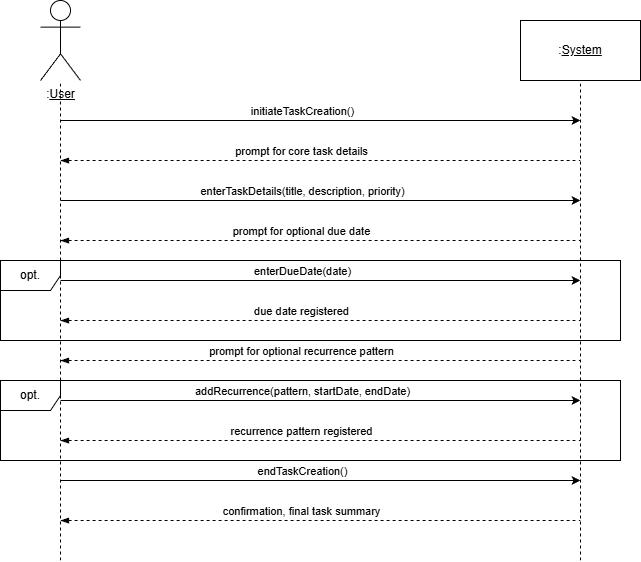

The diagram above was exported from draw.io. Its source (the exported page's mxGraphModel, read from the mxfile embedded in the PNG):
<mxGraphModel dx="1426" dy="849" grid="1" gridSize="10" guides="1" tooltips="1" connect="1" arrows="1" fold="1" page="1" pageScale="1" pageWidth="850" pageHeight="1100" math="0" shadow="0">
  <root>
    <mxCell id="0" />
    <mxCell id="1" parent="0" />
    <mxCell id="vBhcA7fGtoZaJ-pSzQyp-1" parent="1" style="shape=umlActor;verticalLabelPosition=bottom;verticalAlign=top;html=1;outlineConnect=0;" value=":&lt;u&gt;User&lt;/u&gt;" vertex="1">
      <mxGeometry height="80" width="40" x="120" y="40" as="geometry" />
    </mxCell>
    <mxCell id="vBhcA7fGtoZaJ-pSzQyp-2" edge="1" parent="1" style="endArrow=none;dashed=1;html=1;rounded=0;" target="vBhcA7fGtoZaJ-pSzQyp-1" value="">
      <mxGeometry height="50" relative="1" width="50" as="geometry">
        <mxPoint x="140" y="600" as="sourcePoint" />
        <mxPoint x="480" y="180" as="targetPoint" />
      </mxGeometry>
    </mxCell>
    <mxCell id="vBhcA7fGtoZaJ-pSzQyp-3" parent="1" style="rounded=0;whiteSpace=wrap;html=1;" value=":&lt;u&gt;System&lt;/u&gt;" vertex="1">
      <mxGeometry height="60" width="120" x="600" y="60" as="geometry" />
    </mxCell>
    <mxCell id="vBhcA7fGtoZaJ-pSzQyp-4" edge="1" parent="1" style="endArrow=none;dashed=1;html=1;rounded=0;" target="vBhcA7fGtoZaJ-pSzQyp-3" value="">
      <mxGeometry height="50" relative="1" width="50" as="geometry">
        <mxPoint x="660" y="600" as="sourcePoint" />
        <mxPoint x="670" y="150" as="targetPoint" />
      </mxGeometry>
    </mxCell>
    <mxCell id="vBhcA7fGtoZaJ-pSzQyp-5" edge="1" parent="1" style="endArrow=classic;html=1;rounded=0;" value="">
      <mxGeometry height="50" relative="1" width="50" as="geometry">
        <mxPoint x="140" y="160" as="sourcePoint" />
        <mxPoint x="660" y="160" as="targetPoint" />
      </mxGeometry>
    </mxCell>
    <mxCell id="vBhcA7fGtoZaJ-pSzQyp-6" connectable="0" parent="vBhcA7fGtoZaJ-pSzQyp-5" style="edgeLabel;html=1;align=center;verticalAlign=middle;resizable=0;points=[];" value="initiateTaskCreation()" vertex="1">
      <mxGeometry relative="1" x="-0.0276" as="geometry">
        <mxPoint x="-12" y="-10" as="offset" />
      </mxGeometry>
    </mxCell>
    <mxCell id="vBhcA7fGtoZaJ-pSzQyp-7" edge="1" parent="1" style="endArrow=none;dashed=1;html=1;rounded=0;startArrow=blockThin;startFill=1;" value="">
      <mxGeometry height="50" relative="1" width="50" as="geometry">
        <mxPoint x="140" y="200" as="sourcePoint" />
        <mxPoint x="660" y="200" as="targetPoint" />
      </mxGeometry>
    </mxCell>
    <mxCell id="vBhcA7fGtoZaJ-pSzQyp-8" connectable="0" parent="vBhcA7fGtoZaJ-pSzQyp-7" style="edgeLabel;html=1;align=center;verticalAlign=middle;resizable=0;points=[];" value="prompt for core task details" vertex="1">
      <mxGeometry relative="1" x="-0.1878" y="3" as="geometry">
        <mxPoint x="29" y="-7" as="offset" />
      </mxGeometry>
    </mxCell>
    <mxCell id="vBhcA7fGtoZaJ-pSzQyp-9" parent="1" style="shape=umlFrame;whiteSpace=wrap;html=1;pointerEvents=0;" value="opt." vertex="1">
      <mxGeometry height="80" width="620" x="80" y="420" as="geometry" />
    </mxCell>
    <mxCell id="vBhcA7fGtoZaJ-pSzQyp-10" edge="1" parent="1" style="endArrow=classic;html=1;rounded=0;" value="">
      <mxGeometry height="50" relative="1" width="50" as="geometry">
        <mxPoint x="140" y="240" as="sourcePoint" />
        <mxPoint x="660" y="240" as="targetPoint" />
      </mxGeometry>
    </mxCell>
    <mxCell id="vBhcA7fGtoZaJ-pSzQyp-11" connectable="0" parent="vBhcA7fGtoZaJ-pSzQyp-10" style="edgeLabel;html=1;align=center;verticalAlign=middle;resizable=0;points=[];" value="enterTaskDetails(title, description, priority)" vertex="1">
      <mxGeometry relative="1" x="-0.0276" as="geometry">
        <mxPoint x="-12" y="-10" as="offset" />
      </mxGeometry>
    </mxCell>
    <mxCell id="vBhcA7fGtoZaJ-pSzQyp-12" edge="1" parent="1" style="endArrow=none;dashed=1;html=1;rounded=0;startArrow=blockThin;startFill=1;" value="">
      <mxGeometry height="50" relative="1" width="50" as="geometry">
        <mxPoint x="140" y="400" as="sourcePoint" />
        <mxPoint x="660" y="400" as="targetPoint" />
      </mxGeometry>
    </mxCell>
    <mxCell id="vBhcA7fGtoZaJ-pSzQyp-13" connectable="0" parent="vBhcA7fGtoZaJ-pSzQyp-12" style="edgeLabel;html=1;align=center;verticalAlign=middle;resizable=0;points=[];" value="prompt for optional recurrence pattern" vertex="1">
      <mxGeometry relative="1" x="-0.1878" y="3" as="geometry">
        <mxPoint x="29" y="-7" as="offset" />
      </mxGeometry>
    </mxCell>
    <mxCell id="vBhcA7fGtoZaJ-pSzQyp-14" edge="1" parent="1" style="endArrow=classic;html=1;rounded=0;" value="">
      <mxGeometry height="50" relative="1" width="50" as="geometry">
        <mxPoint x="140" y="440" as="sourcePoint" />
        <mxPoint x="660" y="440" as="targetPoint" />
      </mxGeometry>
    </mxCell>
    <mxCell id="vBhcA7fGtoZaJ-pSzQyp-15" connectable="0" parent="vBhcA7fGtoZaJ-pSzQyp-14" style="edgeLabel;html=1;align=center;verticalAlign=middle;resizable=0;points=[];" value="addRecurrence(pattern, startDate, endDate)" vertex="1">
      <mxGeometry relative="1" x="-0.0276" as="geometry">
        <mxPoint x="-12" y="-10" as="offset" />
      </mxGeometry>
    </mxCell>
    <mxCell id="vBhcA7fGtoZaJ-pSzQyp-16" edge="1" parent="1" style="endArrow=none;dashed=1;html=1;rounded=0;startArrow=blockThin;startFill=1;" value="">
      <mxGeometry height="50" relative="1" width="50" as="geometry">
        <mxPoint x="140" y="480" as="sourcePoint" />
        <mxPoint x="660" y="480" as="targetPoint" />
      </mxGeometry>
    </mxCell>
    <mxCell id="vBhcA7fGtoZaJ-pSzQyp-17" connectable="0" parent="vBhcA7fGtoZaJ-pSzQyp-16" style="edgeLabel;html=1;align=center;verticalAlign=middle;resizable=0;points=[];" value="recurrence pattern registered" vertex="1">
      <mxGeometry relative="1" x="-0.1878" y="3" as="geometry">
        <mxPoint x="29" y="-7" as="offset" />
      </mxGeometry>
    </mxCell>
    <mxCell id="vBhcA7fGtoZaJ-pSzQyp-23" edge="1" parent="1" style="endArrow=none;dashed=1;html=1;rounded=0;startArrow=blockThin;startFill=1;" value="">
      <mxGeometry height="50" relative="1" width="50" as="geometry">
        <mxPoint x="140" y="280" as="sourcePoint" />
        <mxPoint x="660" y="280" as="targetPoint" />
      </mxGeometry>
    </mxCell>
    <mxCell id="vBhcA7fGtoZaJ-pSzQyp-24" connectable="0" parent="vBhcA7fGtoZaJ-pSzQyp-23" style="edgeLabel;html=1;align=center;verticalAlign=middle;resizable=0;points=[];" value="prompt for optional due date" vertex="1">
      <mxGeometry relative="1" x="-0.1878" y="3" as="geometry">
        <mxPoint x="29" y="-7" as="offset" />
      </mxGeometry>
    </mxCell>
    <mxCell id="vBhcA7fGtoZaJ-pSzQyp-25" edge="1" parent="1" style="endArrow=classic;html=1;rounded=0;" value="">
      <mxGeometry height="50" relative="1" width="50" as="geometry">
        <mxPoint x="140" y="320" as="sourcePoint" />
        <mxPoint x="660" y="320" as="targetPoint" />
      </mxGeometry>
    </mxCell>
    <mxCell id="vBhcA7fGtoZaJ-pSzQyp-26" connectable="0" parent="vBhcA7fGtoZaJ-pSzQyp-25" style="edgeLabel;html=1;align=center;verticalAlign=middle;resizable=0;points=[];" value="enterDueDate(date)" vertex="1">
      <mxGeometry relative="1" x="-0.0276" as="geometry">
        <mxPoint x="-12" y="-10" as="offset" />
      </mxGeometry>
    </mxCell>
    <mxCell id="vBhcA7fGtoZaJ-pSzQyp-27" edge="1" parent="1" style="endArrow=none;dashed=1;html=1;rounded=0;startArrow=blockThin;startFill=1;" value="">
      <mxGeometry height="50" relative="1" width="50" as="geometry">
        <mxPoint x="140" y="360" as="sourcePoint" />
        <mxPoint x="660" y="360" as="targetPoint" />
      </mxGeometry>
    </mxCell>
    <mxCell id="vBhcA7fGtoZaJ-pSzQyp-28" connectable="0" parent="vBhcA7fGtoZaJ-pSzQyp-27" style="edgeLabel;html=1;align=center;verticalAlign=middle;resizable=0;points=[];" value="due date registered" vertex="1">
      <mxGeometry relative="1" x="-0.1878" y="3" as="geometry">
        <mxPoint x="29" y="-7" as="offset" />
      </mxGeometry>
    </mxCell>
    <mxCell id="vBhcA7fGtoZaJ-pSzQyp-29" parent="1" style="shape=umlFrame;whiteSpace=wrap;html=1;pointerEvents=0;" value="opt." vertex="1">
      <mxGeometry height="80" width="620" x="80" y="300" as="geometry" />
    </mxCell>
    <mxCell id="vBhcA7fGtoZaJ-pSzQyp-30" edge="1" parent="1" style="endArrow=classic;html=1;rounded=0;" value="">
      <mxGeometry height="50" relative="1" width="50" as="geometry">
        <mxPoint x="140" y="520" as="sourcePoint" />
        <mxPoint x="660" y="520" as="targetPoint" />
      </mxGeometry>
    </mxCell>
    <mxCell id="vBhcA7fGtoZaJ-pSzQyp-31" connectable="0" parent="vBhcA7fGtoZaJ-pSzQyp-30" style="edgeLabel;html=1;align=center;verticalAlign=middle;resizable=0;points=[];" value="endTaskCreation()" vertex="1">
      <mxGeometry relative="1" x="-0.0276" as="geometry">
        <mxPoint x="-12" y="-10" as="offset" />
      </mxGeometry>
    </mxCell>
    <mxCell id="vBhcA7fGtoZaJ-pSzQyp-32" edge="1" parent="1" style="endArrow=none;dashed=1;html=1;rounded=0;startArrow=blockThin;startFill=1;" value="">
      <mxGeometry height="50" relative="1" width="50" as="geometry">
        <mxPoint x="140" y="560" as="sourcePoint" />
        <mxPoint x="660" y="560" as="targetPoint" />
      </mxGeometry>
    </mxCell>
    <mxCell id="vBhcA7fGtoZaJ-pSzQyp-33" connectable="0" parent="vBhcA7fGtoZaJ-pSzQyp-32" style="edgeLabel;html=1;align=center;verticalAlign=middle;resizable=0;points=[];" value="confirmation, final task summary" vertex="1">
      <mxGeometry relative="1" x="-0.1878" y="3" as="geometry">
        <mxPoint x="29" y="-7" as="offset" />
      </mxGeometry>
    </mxCell>
  </root>
</mxGraphModel>